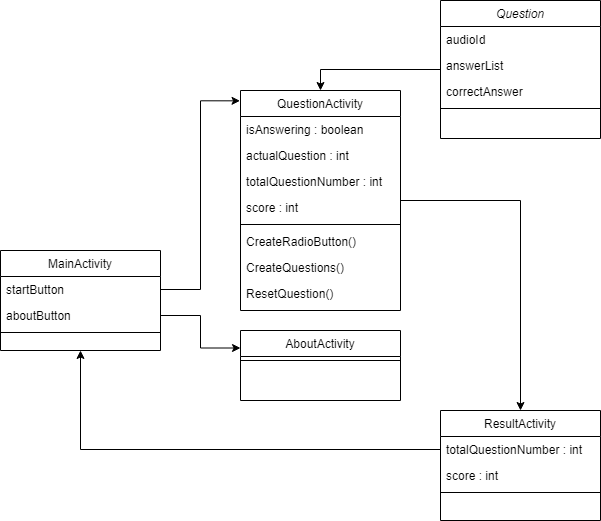

The diagram above was exported from draw.io. Its source (the exported page's mxGraphModel, read from the mxfile embedded in the PNG):
<mxGraphModel dx="1038" dy="548" grid="1" gridSize="10" guides="1" tooltips="1" connect="1" arrows="1" fold="1" page="1" pageScale="1" pageWidth="827" pageHeight="1169" math="0" shadow="0">
  <root>
    <mxCell id="WIyWlLk6GJQsqaUBKTNV-0" />
    <mxCell id="WIyWlLk6GJQsqaUBKTNV-1" parent="WIyWlLk6GJQsqaUBKTNV-0" />
    <mxCell id="zkfFHV4jXpPFQw0GAbJ--6" value="MainActivity" style="swimlane;fontStyle=0;align=center;verticalAlign=top;childLayout=stackLayout;horizontal=1;startSize=26;horizontalStack=0;resizeParent=1;resizeLast=0;collapsible=1;marginBottom=0;rounded=0;shadow=0;strokeWidth=1;" parent="WIyWlLk6GJQsqaUBKTNV-1" vertex="1">
      <mxGeometry x="40" y="360" width="160" height="100" as="geometry">
        <mxRectangle x="130" y="380" width="160" height="26" as="alternateBounds" />
      </mxGeometry>
    </mxCell>
    <mxCell id="zkfFHV4jXpPFQw0GAbJ--7" value="startButton" style="text;align=left;verticalAlign=top;spacingLeft=4;spacingRight=4;overflow=hidden;rotatable=0;points=[[0,0.5],[1,0.5]];portConstraint=eastwest;" parent="zkfFHV4jXpPFQw0GAbJ--6" vertex="1">
      <mxGeometry y="26" width="160" height="26" as="geometry" />
    </mxCell>
    <mxCell id="zkfFHV4jXpPFQw0GAbJ--8" value="aboutButton" style="text;align=left;verticalAlign=top;spacingLeft=4;spacingRight=4;overflow=hidden;rotatable=0;points=[[0,0.5],[1,0.5]];portConstraint=eastwest;rounded=0;shadow=0;html=0;" parent="zkfFHV4jXpPFQw0GAbJ--6" vertex="1">
      <mxGeometry y="52" width="160" height="26" as="geometry" />
    </mxCell>
    <mxCell id="zkfFHV4jXpPFQw0GAbJ--9" value="" style="line;html=1;strokeWidth=1;align=left;verticalAlign=middle;spacingTop=-1;spacingLeft=3;spacingRight=3;rotatable=0;labelPosition=right;points=[];portConstraint=eastwest;" parent="zkfFHV4jXpPFQw0GAbJ--6" vertex="1">
      <mxGeometry y="78" width="160" height="8" as="geometry" />
    </mxCell>
    <mxCell id="zkfFHV4jXpPFQw0GAbJ--13" value="AboutActivity" style="swimlane;fontStyle=0;align=center;verticalAlign=top;childLayout=stackLayout;horizontal=1;startSize=26;horizontalStack=0;resizeParent=1;resizeLast=0;collapsible=1;marginBottom=0;rounded=0;shadow=0;strokeWidth=1;" parent="WIyWlLk6GJQsqaUBKTNV-1" vertex="1">
      <mxGeometry x="280" y="440" width="160" height="70" as="geometry">
        <mxRectangle x="340" y="380" width="170" height="26" as="alternateBounds" />
      </mxGeometry>
    </mxCell>
    <mxCell id="zkfFHV4jXpPFQw0GAbJ--15" value="" style="line;html=1;strokeWidth=1;align=left;verticalAlign=middle;spacingTop=-1;spacingLeft=3;spacingRight=3;rotatable=0;labelPosition=right;points=[];portConstraint=eastwest;" parent="zkfFHV4jXpPFQw0GAbJ--13" vertex="1">
      <mxGeometry y="26" width="160" height="8" as="geometry" />
    </mxCell>
    <mxCell id="jU_r55lzfzqUkqGMVSrW-1" style="edgeStyle=orthogonalEdgeStyle;rounded=0;orthogonalLoop=1;jettySize=auto;html=1;exitX=1;exitY=0.5;exitDx=0;exitDy=0;entryX=0;entryY=0.25;entryDx=0;entryDy=0;" edge="1" parent="WIyWlLk6GJQsqaUBKTNV-1" source="zkfFHV4jXpPFQw0GAbJ--8" target="zkfFHV4jXpPFQw0GAbJ--13">
      <mxGeometry relative="1" as="geometry" />
    </mxCell>
    <mxCell id="jU_r55lzfzqUkqGMVSrW-2" style="edgeStyle=orthogonalEdgeStyle;rounded=0;orthogonalLoop=1;jettySize=auto;html=1;exitX=1;exitY=0.5;exitDx=0;exitDy=0;entryX=-0.003;entryY=0.047;entryDx=0;entryDy=0;entryPerimeter=0;" edge="1" parent="WIyWlLk6GJQsqaUBKTNV-1" source="zkfFHV4jXpPFQw0GAbJ--7" target="zkfFHV4jXpPFQw0GAbJ--17">
      <mxGeometry relative="1" as="geometry" />
    </mxCell>
    <mxCell id="jU_r55lzfzqUkqGMVSrW-15" style="edgeStyle=orthogonalEdgeStyle;rounded=0;orthogonalLoop=1;jettySize=auto;html=1;" edge="1" parent="WIyWlLk6GJQsqaUBKTNV-1" source="zkfFHV4jXpPFQw0GAbJ--17" target="jU_r55lzfzqUkqGMVSrW-6">
      <mxGeometry relative="1" as="geometry" />
    </mxCell>
    <mxCell id="zkfFHV4jXpPFQw0GAbJ--17" value="QuestionActivity" style="swimlane;fontStyle=0;align=center;verticalAlign=top;childLayout=stackLayout;horizontal=1;startSize=26;horizontalStack=0;resizeParent=1;resizeLast=0;collapsible=1;marginBottom=0;rounded=0;shadow=0;strokeWidth=1;" parent="WIyWlLk6GJQsqaUBKTNV-1" vertex="1">
      <mxGeometry x="280" y="200" width="160" height="220" as="geometry">
        <mxRectangle x="280" y="200" width="160" height="26" as="alternateBounds" />
      </mxGeometry>
    </mxCell>
    <mxCell id="zkfFHV4jXpPFQw0GAbJ--18" value="isAnswering : boolean" style="text;align=left;verticalAlign=top;spacingLeft=4;spacingRight=4;overflow=hidden;rotatable=0;points=[[0,0.5],[1,0.5]];portConstraint=eastwest;" parent="zkfFHV4jXpPFQw0GAbJ--17" vertex="1">
      <mxGeometry y="26" width="160" height="26" as="geometry" />
    </mxCell>
    <mxCell id="zkfFHV4jXpPFQw0GAbJ--19" value="actualQuestion : int" style="text;align=left;verticalAlign=top;spacingLeft=4;spacingRight=4;overflow=hidden;rotatable=0;points=[[0,0.5],[1,0.5]];portConstraint=eastwest;rounded=0;shadow=0;html=0;" parent="zkfFHV4jXpPFQw0GAbJ--17" vertex="1">
      <mxGeometry y="52" width="160" height="26" as="geometry" />
    </mxCell>
    <mxCell id="zkfFHV4jXpPFQw0GAbJ--20" value="totalQuestionNumber : int" style="text;align=left;verticalAlign=top;spacingLeft=4;spacingRight=4;overflow=hidden;rotatable=0;points=[[0,0.5],[1,0.5]];portConstraint=eastwest;rounded=0;shadow=0;html=0;" parent="zkfFHV4jXpPFQw0GAbJ--17" vertex="1">
      <mxGeometry y="78" width="160" height="26" as="geometry" />
    </mxCell>
    <mxCell id="zkfFHV4jXpPFQw0GAbJ--21" value="score : int" style="text;align=left;verticalAlign=top;spacingLeft=4;spacingRight=4;overflow=hidden;rotatable=0;points=[[0,0.5],[1,0.5]];portConstraint=eastwest;rounded=0;shadow=0;html=0;" parent="zkfFHV4jXpPFQw0GAbJ--17" vertex="1">
      <mxGeometry y="104" width="160" height="26" as="geometry" />
    </mxCell>
    <mxCell id="zkfFHV4jXpPFQw0GAbJ--23" value="" style="line;html=1;strokeWidth=1;align=left;verticalAlign=middle;spacingTop=-1;spacingLeft=3;spacingRight=3;rotatable=0;labelPosition=right;points=[];portConstraint=eastwest;" parent="zkfFHV4jXpPFQw0GAbJ--17" vertex="1">
      <mxGeometry y="130" width="160" height="8" as="geometry" />
    </mxCell>
    <mxCell id="zkfFHV4jXpPFQw0GAbJ--24" value="CreateRadioButton()" style="text;align=left;verticalAlign=top;spacingLeft=4;spacingRight=4;overflow=hidden;rotatable=0;points=[[0,0.5],[1,0.5]];portConstraint=eastwest;" parent="zkfFHV4jXpPFQw0GAbJ--17" vertex="1">
      <mxGeometry y="138" width="160" height="26" as="geometry" />
    </mxCell>
    <mxCell id="zkfFHV4jXpPFQw0GAbJ--25" value="CreateQuestions()" style="text;align=left;verticalAlign=top;spacingLeft=4;spacingRight=4;overflow=hidden;rotatable=0;points=[[0,0.5],[1,0.5]];portConstraint=eastwest;" parent="zkfFHV4jXpPFQw0GAbJ--17" vertex="1">
      <mxGeometry y="164" width="160" height="26" as="geometry" />
    </mxCell>
    <mxCell id="jU_r55lzfzqUkqGMVSrW-4" value="ResetQuestion()" style="text;align=left;verticalAlign=top;spacingLeft=4;spacingRight=4;overflow=hidden;rotatable=0;points=[[0,0.5],[1,0.5]];portConstraint=eastwest;" vertex="1" parent="zkfFHV4jXpPFQw0GAbJ--17">
      <mxGeometry y="190" width="160" height="26" as="geometry" />
    </mxCell>
    <mxCell id="jU_r55lzfzqUkqGMVSrW-5" style="edgeStyle=orthogonalEdgeStyle;rounded=0;orthogonalLoop=1;jettySize=auto;html=1;entryX=0.5;entryY=0;entryDx=0;entryDy=0;" edge="1" parent="WIyWlLk6GJQsqaUBKTNV-1" source="zkfFHV4jXpPFQw0GAbJ--0" target="zkfFHV4jXpPFQw0GAbJ--17">
      <mxGeometry relative="1" as="geometry" />
    </mxCell>
    <mxCell id="jU_r55lzfzqUkqGMVSrW-16" style="edgeStyle=orthogonalEdgeStyle;rounded=0;orthogonalLoop=1;jettySize=auto;html=1;entryX=0.5;entryY=1;entryDx=0;entryDy=0;" edge="1" parent="WIyWlLk6GJQsqaUBKTNV-1" source="jU_r55lzfzqUkqGMVSrW-9" target="zkfFHV4jXpPFQw0GAbJ--6">
      <mxGeometry relative="1" as="geometry">
        <mxPoint x="710" y="610" as="targetPoint" />
      </mxGeometry>
    </mxCell>
    <mxCell id="zkfFHV4jXpPFQw0GAbJ--0" value="Question" style="swimlane;fontStyle=2;align=center;verticalAlign=top;childLayout=stackLayout;horizontal=1;startSize=26;horizontalStack=0;resizeParent=1;resizeLast=0;collapsible=1;marginBottom=0;rounded=0;shadow=0;strokeWidth=1;" parent="WIyWlLk6GJQsqaUBKTNV-1" vertex="1">
      <mxGeometry x="480" y="110" width="160" height="138" as="geometry">
        <mxRectangle x="230" y="140" width="160" height="26" as="alternateBounds" />
      </mxGeometry>
    </mxCell>
    <mxCell id="zkfFHV4jXpPFQw0GAbJ--1" value="audioId" style="text;align=left;verticalAlign=top;spacingLeft=4;spacingRight=4;overflow=hidden;rotatable=0;points=[[0,0.5],[1,0.5]];portConstraint=eastwest;" parent="zkfFHV4jXpPFQw0GAbJ--0" vertex="1">
      <mxGeometry y="26" width="160" height="26" as="geometry" />
    </mxCell>
    <mxCell id="zkfFHV4jXpPFQw0GAbJ--2" value="answerList" style="text;align=left;verticalAlign=top;spacingLeft=4;spacingRight=4;overflow=hidden;rotatable=0;points=[[0,0.5],[1,0.5]];portConstraint=eastwest;rounded=0;shadow=0;html=0;" parent="zkfFHV4jXpPFQw0GAbJ--0" vertex="1">
      <mxGeometry y="52" width="160" height="26" as="geometry" />
    </mxCell>
    <mxCell id="zkfFHV4jXpPFQw0GAbJ--3" value="correctAnswer" style="text;align=left;verticalAlign=top;spacingLeft=4;spacingRight=4;overflow=hidden;rotatable=0;points=[[0,0.5],[1,0.5]];portConstraint=eastwest;rounded=0;shadow=0;html=0;" parent="zkfFHV4jXpPFQw0GAbJ--0" vertex="1">
      <mxGeometry y="78" width="160" height="26" as="geometry" />
    </mxCell>
    <mxCell id="zkfFHV4jXpPFQw0GAbJ--4" value="" style="line;html=1;strokeWidth=1;align=left;verticalAlign=middle;spacingTop=-1;spacingLeft=3;spacingRight=3;rotatable=0;labelPosition=right;points=[];portConstraint=eastwest;" parent="zkfFHV4jXpPFQw0GAbJ--0" vertex="1">
      <mxGeometry y="104" width="160" height="8" as="geometry" />
    </mxCell>
    <mxCell id="jU_r55lzfzqUkqGMVSrW-6" value="ResultActivity" style="swimlane;fontStyle=0;align=center;verticalAlign=top;childLayout=stackLayout;horizontal=1;startSize=26;horizontalStack=0;resizeParent=1;resizeLast=0;collapsible=1;marginBottom=0;rounded=0;shadow=0;strokeWidth=1;" vertex="1" parent="WIyWlLk6GJQsqaUBKTNV-1">
      <mxGeometry x="480" y="520" width="160" height="110" as="geometry">
        <mxRectangle x="280" y="200" width="160" height="26" as="alternateBounds" />
      </mxGeometry>
    </mxCell>
    <mxCell id="jU_r55lzfzqUkqGMVSrW-9" value="totalQuestionNumber : int" style="text;align=left;verticalAlign=top;spacingLeft=4;spacingRight=4;overflow=hidden;rotatable=0;points=[[0,0.5],[1,0.5]];portConstraint=eastwest;rounded=0;shadow=0;html=0;" vertex="1" parent="jU_r55lzfzqUkqGMVSrW-6">
      <mxGeometry y="26" width="160" height="26" as="geometry" />
    </mxCell>
    <mxCell id="jU_r55lzfzqUkqGMVSrW-10" value="score : int" style="text;align=left;verticalAlign=top;spacingLeft=4;spacingRight=4;overflow=hidden;rotatable=0;points=[[0,0.5],[1,0.5]];portConstraint=eastwest;rounded=0;shadow=0;html=0;" vertex="1" parent="jU_r55lzfzqUkqGMVSrW-6">
      <mxGeometry y="52" width="160" height="26" as="geometry" />
    </mxCell>
    <mxCell id="jU_r55lzfzqUkqGMVSrW-11" value="" style="line;html=1;strokeWidth=1;align=left;verticalAlign=middle;spacingTop=-1;spacingLeft=3;spacingRight=3;rotatable=0;labelPosition=right;points=[];portConstraint=eastwest;" vertex="1" parent="jU_r55lzfzqUkqGMVSrW-6">
      <mxGeometry y="78" width="160" height="8" as="geometry" />
    </mxCell>
  </root>
</mxGraphModel>